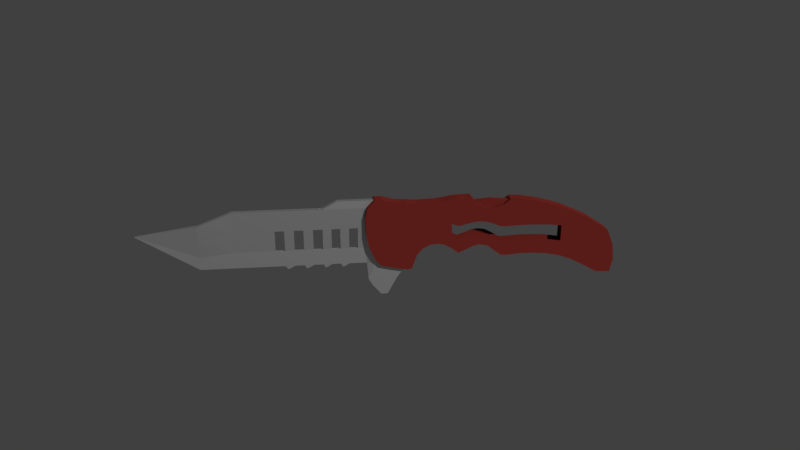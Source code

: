 # Source: combateknife_2_.blend  (saved by Blender 4.4.30; exported with 4.5.12 LTS)
import bpy
from mathutils import Matrix  # noqa: F401  (used for matrix-valued properties, if any)

bpy.ops.wm.read_factory_settings(use_empty=True)
scene = bpy.context.scene
scene.name = 'Scene'

# ---- collections
col_collection_1 = bpy.data.collections.new('Collection 1'); scene.collection.children.link(col_collection_1)

# ---- materials (node trees are filled in below, after node groups)
mat_handle = bpy.data.materials.new('Handle')
mat_handle.alpha_threshold = 0.0
mat_handle.use_transparent_shadow = False
mat_handle.diffuse_color = (0.1511, 0.01815, 0.01401, 1.0)
mat_handle.roughness = 0.5
mat_handle.line_color = (0.0, 0.0, 0.0, 1.0)
mat_blade = bpy.data.materials.new('Blade')
mat_blade.alpha_threshold = 0.0
mat_blade.use_transparent_shadow = False
mat_blade.diffuse_color = (0.8, 0.7886, 0.5715, 1.0)
mat_blade.roughness = 0.5
mat_mouth = bpy.data.materials.new('mouth')

# ---- material node trees
mat_blade.use_nodes = True; mat_blade.node_tree.nodes.clear()
_N = mat_blade.node_tree.nodes; _L = mat_blade.node_tree.links
n0 = _N.new('ShaderNodeOutputMaterial'); n0.name = 'Material Output'; n0.location = (300, 300)
n1 = _N.new('ShaderNodeBsdfMetallic'); n1.name = 'Metallic BSDF'; n1.location = (10, 300)
n1.inputs[0].default_value = (0.8, 0.8, 0.8, 1.0)
_L.new(n1.outputs[0], n0.inputs[0])
n0.is_active_output = True
mat_mouth.use_nodes = True; mat_mouth.node_tree.nodes.clear()
_N = mat_mouth.node_tree.nodes; _L = mat_mouth.node_tree.links
n0 = _N.new('ShaderNodeOutputMaterial'); n0.name = 'Material Output'; n0.location = (300, 300)
n1 = _N.new('ShaderNodeBsdfMetallic'); n1.name = 'Metallic BSDF'; n1.location = (10, 300)
n1.inputs[0].default_value = (0.1187, 0.1187, 0.1187, 1.0)
n1.inputs[4].default_value = 0.0
_L.new(n1.outputs[0], n0.inputs[0])
n0.is_active_output = True

# ---- world
world_world = bpy.data.worlds.new('World'); scene.world = world_world
world_world.color = (0.05088, 0.05088, 0.05088)
world_world.use_sun_shadow = False
world_world.sun_shadow_jitter_overblur = 0.0
world_world.cycles.sampling_method = 'MANUAL'

# ---- cameras
cam_camera = bpy.data.cameras.new('Camera')
cam_camera.clip_end = 100.0
cam_camera.lens = 35.0
cam_camera.sensor_width = 32.0
cam_camera.sensor_height = 18.0
cam_camera.ortho_scale = 7.314
cam_camera.dof.focus_distance = 0.0
cam_camera.dof.aperture_fstop = 128.0

# ---- meshes
me_cube_002 = bpy.data.meshes.new('Cube.002')
me_cube_002.from_pydata([(-3.773, -0.2876, 0.3774), (-3.773, -0.2876, 0.385), (-3.773, 0.2617, 0.3774), (-3.773, 0.2617, 0.385), (4.018, -1.0, -0.7153), (4.018, -1.0, 1.0), (4.018, 1.0, -0.7153), (4.018, 1.0, 1.0), (-1.061, 1.0, 1.0), (-1.061, -1.0, 1.0), (-2.031, 0.2617, -0.7128), (-2.031, -1.0, 0.6204), (-2.031, 1.0, 0.6204), (-2.031, -0.2876, -0.7128), (1.479, 1.0, 1.0), (1.479, -1.0, 1.0), (2.986, 1.0, 1.0), (2.986, -1.0, -0.7147), (2.986, 1.0, -0.7147), (2.986, -1.0, 1.0), (2.986, -1.0, 1.229), (1.895, -1.0, 1.229), (1.895, 1.0, 1.229), (2.986, 1.0, 1.229), (0.1156, -1.0, 1.0), (0.1156, 1.0, 1.0), (0.3882, 1.0, 1.0), (0.6608, 1.0, 1.0), (0.9334, 1.0, 1.0), (1.206, 1.0, 1.0), (1.206, -1.0, 1.0), (0.9334, -1.0, 1.0), (0.6608, -1.0, 1.0), (0.3882, -1.0, 1.0), (2.735, 0.2617, -0.7146), (2.735, -1.0, 1.0), (2.484, -1.0, 1.0), (2.232, -1.0, 1.0), (1.981, -1.0, 1.0), (1.73, -1.0, 1.0), (1.73, 1.0, 1.0), (1.981, 1.0, 1.0), (2.232, 1.0, 1.0), (2.484, 1.0, 1.0), (2.735, 1.0, 1.0), (2.735, -0.2876, -0.7146), (2.804, -1.0, 1.229), (2.622, -1.0, 1.229), (2.441, -1.0, 1.229), (2.259, -1.0, 1.229), (2.077, -1.0, 1.229), (2.077, 1.0, 1.229), (2.259, 1.0, 1.229), (2.441, 1.0, 1.229), (2.622, 1.0, 1.229), (2.804, 1.0, 1.229), (2.894, -1.0, -1.423), (3.145, -1.0, -1.72), (3.145, 1.0, -1.72), (2.894, 1.0, -1.423), (3.953, 1.0, -0.7147), (3.953, -1.0, -0.7147), (3.332, 1.0, -1.72), (3.332, -1.0, -1.72), (2.986, -1.0, -1.217), (2.986, 1.0, -1.217), (2.773, 1.0, -1.217), (2.773, -1.0, -1.217), (3.604, -1.0, -1.217), (3.604, 1.0, -1.217), (-3.773, -0.2876, 0.3795), (-3.773, 0.2617, 0.3795), (4.018, 1.0, -0.2309), (4.018, -1.0, -0.2309), (-1.061, -0.2876, -0.2288), (-1.061, 0.2617, -0.2288), (-2.031, 0.2617, -0.3363), (-2.031, -0.2876, -0.3363), (1.479, -0.2876, -0.2299), (1.479, 0.2617, -0.2299), (2.986, -1.0, -0.2305), (2.986, 1.0, -0.2305), (0.1156, 0.2617, -0.2293), (0.1156, -0.2876, -0.2293), (1.206, -0.2876, -0.2297), (0.9334, -0.2876, -0.2296), (0.6608, -0.2876, -0.2295), (0.3882, -0.2876, -0.2294), (0.3882, 0.2617, -0.2294), (0.6608, 0.2617, -0.2295), (0.9334, 0.2617, -0.2296), (1.206, 0.2617, -0.2297), (1.73, 0.2617, -0.23), (1.981, 0.2617, -0.2301), (2.232, 0.2617, -0.2302), (2.484, 0.2617, -0.2303), (2.735, 1.0, -0.2304), (2.735, -0.2876, -0.2304), (2.484, -0.2876, -0.2303), (2.232, -0.2876, -0.2302), (1.981, -0.2876, -0.2301), (1.73, -0.2876, -0.23), (10.01, 2.287, -1.291), (10.01, -2.408, -1.291), (2.814, -2.408, -0.2358), (2.814, 2.287, -0.2358), (9.867, 2.287, 0.03888), (9.867, -2.408, 0.03888), (2.69, -2.408, 0.7436), (2.69, 2.287, 0.7436), (9.584, 2.287, -1.266), (9.146, 2.287, -1.014), (8.814, 2.287, -0.8339), (8.433, 2.287, -0.693), (8.024, 2.287, -0.6055), (7.634, 2.287, -0.5715), (7.219, 2.287, -0.5667), (6.819, 2.287, -0.6007), (6.419, 2.287, -0.4015), (6.005, 2.287, -0.2266), (5.595, 2.287, -0.382), (5.21, 2.287, -0.3237), (4.786, 2.287, -0.1488), (4.337, 2.287, -0.2946), (4.038, 2.287, -0.8948), (3.501, 2.287, -0.8491), (3.123, 2.287, -0.7575), (9.584, -2.408, -1.266), (9.146, -2.408, -1.014), (8.814, -2.408, -0.8339), (8.433, -2.408, -0.693), (8.024, -2.408, -0.6055), (7.634, -2.408, -0.5715), (7.219, -2.408, -0.5667), (6.819, -2.408, -0.6007), (6.419, -2.408, -0.4015), (6.005, -2.408, -0.2266), (5.595, -2.408, -0.382), (5.21, -2.408, -0.3237), (4.786, -2.408, -0.1488), (4.337, -2.408, -0.2946), (4.038, -2.408, -0.8948), (3.501, -2.408, -0.8491), (3.123, -2.408, -0.7575), (9.599, 2.287, 0.2219), (9.198, 2.287, 0.4828), (8.816, 2.287, 0.6613), (8.452, 2.287, 0.826), (8.057, 2.287, 0.9496), (7.633, 2.287, 1.059), (7.201, 2.287, 1.133), (6.892, 2.287, 1.146), (6.446, 2.287, 0.9038), (5.894, 2.287, 1.059), (5.581, 2.287, 1.22), (5.176, 2.287, 1.201), (4.775, 2.287, 1.133), (4.402, 2.287, 1.119), (4.006, 2.287, 1.119), (3.551, 2.287, 1.156), (3.169, 2.287, 1.256), (9.599, -2.408, 0.2219), (9.198, -2.408, 0.4828), (8.816, -2.408, 0.6613), (8.452, -2.408, 0.826), (8.057, -2.408, 0.9496), (7.633, -2.408, 1.059), (7.201, -2.408, 1.133), (6.892, -2.408, 1.146), (6.446, -2.408, 0.9038), (5.894, -2.408, 1.059), (5.581, -2.408, 1.22), (5.176, -2.408, 1.201), (4.775, -2.408, 1.133), (4.402, -2.408, 1.119), (4.006, -2.408, 1.119), (3.551, -2.408, 1.156), (3.169, -2.408, 1.256), (6.658, 2.287, -0.5885), (6.658, -2.408, -0.5885), (6.696, 2.287, 0.9862), (6.696, -2.408, 0.9862), (6.239, 2.287, -0.2696), (6.239, -2.408, -0.2696), (6.161, 2.287, 0.8992), (6.161, -2.408, 0.8992), (5.805, 2.287, -0.2751), (5.805, -2.408, -0.2751), (5.735, 2.287, 1.233), (5.735, -2.408, 1.233), (5.398, 2.287, -0.4646), (5.398, -2.408, -0.4646), (5.376, 2.287, 1.22), (5.376, -2.408, 1.22), (5.012, 2.287, -0.1974), (5.012, -2.408, -0.1974), (5.012, 2.287, 1.169), (5.012, -2.408, 1.169), (4.576, 2.287, -0.1683), (4.576, -2.408, -0.1683), (4.593, 2.287, 1.123), (4.593, -2.408, 1.123), (4.183, 2.287, -0.4849), (4.183, -2.408, -0.4849), (4.197, 2.287, 1.105), (4.197, -2.408, 1.105), (3.758, 2.287, -0.8971), (3.758, -2.408, -0.8971), (3.742, 2.287, 1.142), (3.742, -2.408, 1.142), (3.916, 2.287, -0.928), (3.916, -2.408, -0.928), (3.844, 2.287, 1.142), (3.844, -2.408, 1.142), (2.973, 2.287, -0.5745), (2.973, -2.408, -0.5745), (2.964, 2.287, 1.256), (2.964, -2.408, 1.256), (10.05, 2.287, -0.4245), (10.05, -2.408, -0.4245), (2.716, -2.408, 0.199), (2.716, 2.287, 0.199), (9.631, 2.287, -0.02334), (9.206, 2.287, 0.103), (8.836, 2.287, 0.1929), (8.441, 2.287, 0.2633), (8.031, 2.287, 0.307), (7.631, 2.287, 0.324), (7.219, 2.287, 0.3265), (6.814, 2.287, 0.3095), (6.41, 2.287, 0.4091), (5.998, 2.287, 0.4965), (5.588, 2.287, 0.4188), (5.19, 2.287, 0.4479), (4.774, 2.287, 0.5354), (4.344, 2.287, 0.4625), (3.99, 2.287, 0.1624), (3.517, 2.287, 0.1853), (3.123, 2.287, 0.231), (9.631, -2.408, -0.02334), (9.206, -2.408, 0.103), (8.836, -2.408, 0.1929), (8.441, -2.408, 0.2633), (8.031, -2.408, 0.307), (7.631, -2.408, 0.324), (7.219, -2.408, 0.3265), (6.814, -2.408, 0.3095), (6.41, -2.408, 0.4091), (5.998, -2.408, 0.4965), (5.588, -2.408, 0.4188), (5.19, -2.408, 0.4479), (4.774, -2.408, 0.5354), (4.344, -2.408, 0.4625), (3.99, -2.408, 0.1624), (3.517, -2.408, 0.1853), (3.123, -2.408, 0.231), (6.631, -2.408, 0.3155), (6.631, 2.287, 0.3155), (6.216, -2.408, 0.475), (6.216, 2.287, 0.475), (5.795, -2.408, 0.4722), (5.795, 2.287, 0.4722), (5.387, -2.408, 0.3775), (5.387, 2.287, 0.3775), (4.989, -2.408, 0.5111), (4.989, 2.287, 0.5111), (4.566, -2.408, 0.5257), (4.566, 2.287, 0.5257), (4.165, -2.408, 0.3674), (4.165, 2.287, 0.3674), (3.748, -2.408, 0.1612), (3.748, 2.287, 0.1612), (3.878, 2.287, 0.1458), (3.878, -2.408, 0.1458), (2.946, 2.287, 0.3225), (2.946, -2.408, 0.3225), (2.895, 2.287, -0.4078), (2.895, -2.408, -0.4078), (2.765, 2.287, 1.045), (2.765, -2.408, 1.045), (2.832, 2.287, 0.2617), (2.832, -2.408, 0.2617), (3.312, 2.287, -0.8033), (3.312, -2.408, -0.8033), (3.351, 2.287, 1.206), (3.351, -2.408, 1.206), (3.32, -2.408, 0.2081), (3.32, 2.287, 0.2081), (9.608, -2.408, -0.6448), (9.176, -2.408, -0.4553), (8.825, -2.408, -0.3205), (8.437, -2.408, -0.2148), (8.027, -2.408, -0.1492), (7.632, -2.408, -0.1237), (7.219, -2.408, -0.1201), (6.817, -2.408, -0.1456), (6.414, -2.408, 0.003794), (6.001, -2.408, 0.135), (5.592, -2.408, 0.01837), (5.2, -2.408, 0.0621), (4.78, -2.408, 0.1933), (4.341, -2.408, 0.08396), (4.014, -2.408, -0.3662), (3.509, -2.408, -0.3319), (3.123, -2.408, -0.2633), (6.645, -2.408, -0.1365), (6.228, -2.408, 0.1027), (5.8, -2.408, 0.09853), (5.392, -2.408, -0.04358), (5.001, -2.408, 0.1568), (4.571, -2.408, 0.1787), (4.174, -2.408, -0.05876), (3.753, -2.408, -0.3679), (3.897, -2.408, -0.3911), (2.959, -2.408, -0.126), (10.1, 2.287, -0.9033), (10.1, -2.408, -0.9033), (2.765, -2.408, -0.01843), (2.765, 2.287, -0.01843), (9.608, 2.287, -0.6448), (9.176, 2.287, -0.4553), (8.825, 2.287, -0.3205), (8.437, 2.287, -0.2148), (8.027, 2.287, -0.1492), (7.632, 2.287, -0.1237), (7.219, 2.287, -0.1201), (6.817, 2.287, -0.1456), (6.414, 2.287, 0.003794), (6.001, 2.287, 0.135), (5.592, 2.287, 0.01837), (5.2, 2.287, 0.0621), (4.78, 2.287, 0.1933), (4.341, 2.287, 0.08396), (4.014, 2.287, -0.3662), (3.509, 2.287, -0.3319), (3.123, 2.287, -0.2633), (6.645, 2.287, -0.1365), (6.228, 2.287, 0.1027), (5.8, 2.287, 0.09853), (5.392, 2.287, -0.04358), (5.001, 2.287, 0.1568), (4.571, 2.287, 0.1787), (4.174, 2.287, -0.05876), (3.753, 2.287, -0.3679), (3.897, 2.287, -0.3911), (2.959, 2.287, -0.126), (2.864, -2.408, -0.07304), (2.864, 2.287, -0.07304), (3.316, -2.408, -0.2976), (3.316, 2.287, -0.2976), (5.757, -1.083, 0.7382), (5.757, -1.083, 1.085), (5.757, 0.7843, 0.7382), (5.757, 0.7843, 1.085), (6.854, -1.083, 0.7382), (6.854, -1.083, 1.085), (6.854, 0.7843, 0.7382), (6.854, 0.7843, 1.085), (6.306, 0.7843, 0.7382), (6.306, 0.7843, 1.136), (6.306, -1.083, 0.7382), (6.306, -1.083, 1.136), (-3.773, -0.2876, 0.3774), (-2.031, -0.2876, -0.7128), (-2.031, 0.2617, -0.3363), (-2.031, 0.2617, -0.7128), (2.735, 1.0, -0.2304), (2.735, 0.2617, -0.7146), (2.735, -0.2876, -0.2304), (2.735, -0.2876, -0.7146), (2.773, -1.0, -1.217), (2.773, 1.0, -1.217), (-3.773, -0.2876, 0.3795), (1.981, -0.2876, -0.2301), (1.73, -0.2876, -0.23), (2.232, -0.2876, -0.2302), (2.484, -0.2876, -0.2303), (2.484, 0.2617, -0.2303), (2.232, 0.2617, -0.2302), (1.981, 0.2617, -0.2301), (1.73, 0.2617, -0.23), (1.479, 0.2617, -0.2299), (0.9334, 0.2617, -0.2296), (1.206, 0.2617, -0.2297), (0.6608, 0.2617, -0.2295), (0.3882, 0.2617, -0.2294), (0.1156, 0.2617, -0.2293), (0.6608, -0.2876, -0.2295), (0.3882, -0.2876, -0.2294), (0.9334, -0.2876, -0.2296), (1.206, -0.2876, -0.2297), (1.479, -0.2876, -0.2299), (0.1156, -0.2876, -0.2293), (-1.061, 0.2617, -0.2288), (-1.061, -0.2876, -0.2288), (-2.031, -0.2876, -0.3363), (-3.773, -0.2876, 0.3822), (-3.773, 0.2617, 0.3822), (4.018, 1.0, 0.3846), (4.018, -1.0, 0.3846), (-1.061, -0.6438, 0.3856), (-1.061, 0.6308, 0.3856), (-2.031, 0.6308, 0.1421), (-2.031, -0.6438, 0.1421), (1.479, -0.6438, 0.3851), (1.479, 0.6308, 0.3851), (2.986, -1.0, 0.3848), (2.986, 1.0, 0.3848), (0.1156, 0.6308, 0.3853), (0.1156, -0.6438, 0.3853), (1.206, -0.6438, 0.3851), (0.9334, -0.6438, 0.3852), (0.6608, -0.6438, 0.3852), (0.3882, -0.6438, 0.3853), (0.3882, 0.6308, 0.3853), (0.6608, 0.6308, 0.3852), (0.9334, 0.6308, 0.3852), (1.206, 0.6308, 0.3851), (1.73, 0.6308, 0.385), (1.981, 0.6308, 0.385), (2.232, 0.6308, 0.3849), (2.484, 0.6308, 0.3849), (2.735, 1.0, 0.3848), (2.735, -0.6438, 0.3848), (2.484, -0.6438, 0.3849), (2.232, -0.6438, 0.3849), (1.981, -0.6438, 0.385), (1.73, -0.6438, 0.385)], [], [(396, 1, 3, 397), (407, 16, 7, 398), (398, 7, 5, 399), (403, 11, 1, 396), (18, 6, 4, 17), (12, 3, 1, 11), (25, 8, 9, 24), (409, 24, 9, 400), (402, 12, 8, 401), (397, 3, 12, 402), (2, 365, 13, 362), (8, 12, 11, 9), (400, 9, 11, 403), (427, 39, 15, 404), (35, 19, 20, 46), (417, 29, 14, 405), (7, 16, 19, 5), (399, 5, 19, 406), (18, 17, 61, 60), (422, 44, 16, 407), (51, 22, 21, 50), (19, 16, 23, 20), (40, 14, 22, 51), (14, 15, 21, 22), (401, 8, 25, 408), (413, 33, 24, 409), (26, 25, 24, 33), (14, 29, 30, 15), (29, 28, 31, 30), (28, 27, 32, 31), (27, 26, 33, 32), (404, 15, 30, 410), (410, 30, 31, 411), (411, 31, 32, 412), (412, 32, 33, 413), (408, 25, 26, 414), (414, 26, 27, 415), (415, 27, 28, 416), (416, 28, 29, 417), (16, 44, 55, 23), (44, 43, 54, 55), (43, 42, 53, 54), (42, 41, 52, 53), (41, 40, 51, 52), (23, 55, 46, 20), (55, 54, 47, 46), (54, 53, 48, 47), (53, 52, 49, 48), (52, 51, 50, 49), (405, 14, 40, 418), (418, 40, 41, 419), (419, 41, 42, 420), (420, 42, 43, 421), (421, 43, 44, 422), (15, 39, 50, 21), (39, 38, 49, 50), (38, 37, 48, 49), (37, 36, 47, 48), (36, 35, 46, 47), (406, 19, 35, 423), (423, 35, 36, 424), (424, 36, 37, 425), (425, 37, 38, 426), (426, 38, 39, 427), (59, 58, 57, 56), (370, 371, 59, 56), (64, 370, 56, 57), (371, 65, 58, 59), (69, 68, 63, 62), (57, 58, 62, 63), (64, 57, 63, 68), (65, 18, 60, 69), (58, 65, 69, 62), (17, 64, 68, 61), (60, 61, 68, 69), (367, 18, 65, 371), (17, 369, 370, 64), (17, 80, 368, 369), (367, 366, 81, 18), (4, 73, 80, 17), (2, 71, 364, 365), (6, 72, 73, 4), (18, 81, 72, 6), (362, 372, 71, 2), (276, 277, 104, 105), (278, 109, 108, 279), (218, 106, 107, 219), (281, 279, 108, 220), (220, 108, 109, 221), (347, 276, 105, 318), (315, 102, 110, 319), (319, 110, 111, 320), (320, 111, 112, 321), (321, 112, 113, 322), (322, 113, 114, 323), (323, 114, 115, 324), (324, 115, 116, 325), (325, 116, 117, 326), (336, 178, 118, 327), (337, 182, 119, 328), (338, 186, 120, 329), (339, 190, 121, 330), (340, 194, 122, 331), (341, 198, 123, 332), (342, 202, 124, 333), (343, 206, 125, 334), (349, 282, 126, 335), (219, 107, 161, 239), (239, 161, 162, 240), (240, 162, 163, 241), (241, 163, 164, 242), (242, 164, 165, 243), (243, 165, 166, 244), (244, 166, 167, 245), (245, 167, 168, 246), (256, 181, 169, 247), (258, 185, 170, 248), (260, 189, 171, 249), (262, 193, 172, 250), (264, 197, 173, 251), (266, 201, 174, 252), (268, 205, 175, 253), (270, 209, 176, 254), (286, 285, 177, 255), (106, 144, 161, 107), (144, 145, 162, 161), (145, 146, 163, 162), (146, 147, 164, 163), (147, 148, 165, 164), (148, 149, 166, 165), (149, 150, 167, 166), (150, 151, 168, 167), (180, 152, 169, 181), (184, 153, 170, 185), (188, 154, 171, 189), (192, 155, 172, 193), (196, 156, 173, 197), (200, 157, 174, 201), (204, 158, 175, 205), (208, 159, 176, 209), (284, 160, 177, 285), (102, 103, 127, 110), (110, 127, 128, 111), (111, 128, 129, 112), (112, 129, 130, 113), (113, 130, 131, 114), (114, 131, 132, 115), (115, 132, 133, 116), (116, 133, 134, 117), (178, 179, 135, 118), (182, 183, 136, 119), (186, 187, 137, 120), (190, 191, 138, 121), (194, 195, 139, 122), (198, 199, 140, 123), (202, 203, 141, 124), (206, 207, 142, 125), (282, 283, 143, 126), (117, 134, 179, 178), (151, 180, 181, 168), (246, 168, 181, 256), (326, 117, 178, 336), (118, 135, 183, 182), (152, 184, 185, 169), (247, 169, 185, 258), (327, 118, 182, 337), (119, 136, 187, 186), (153, 188, 189, 170), (248, 170, 189, 260), (328, 119, 186, 338), (120, 137, 191, 190), (154, 192, 193, 171), (249, 171, 193, 262), (329, 120, 190, 339), (121, 138, 195, 194), (155, 196, 197, 172), (250, 172, 197, 264), (330, 121, 194, 340), (122, 139, 199, 198), (156, 200, 201, 173), (251, 173, 201, 266), (331, 122, 198, 341), (123, 140, 203, 202), (157, 204, 205, 174), (252, 174, 205, 268), (332, 123, 202, 342), (210, 211, 207, 206), (212, 208, 209, 213), (273, 213, 209, 270), (344, 210, 206, 343), (333, 124, 210, 344), (253, 175, 213, 273), (158, 212, 213, 175), (124, 141, 211, 210), (335, 126, 214, 345), (255, 177, 217, 275), (160, 216, 217, 177), (126, 143, 215, 214), (304, 255, 275, 314), (160, 238, 274, 216), (302, 253, 273, 313), (158, 236, 272, 212), (212, 272, 271, 208), (313, 273, 270, 312), (157, 235, 269, 204), (301, 252, 268, 311), (156, 234, 267, 200), (300, 251, 266, 310), (155, 233, 265, 196), (299, 250, 264, 309), (154, 232, 263, 192), (101, 427, 404, 78), (153, 231, 261, 188), (152, 230, 259, 184), (73, 399, 406, 80), (151, 229, 257, 180), (366, 422, 407, 81), (348, 286, 255, 304), (312, 270, 254, 303), (311, 268, 253, 302), (310, 266, 252, 301), (309, 264, 251, 300), (75, 401, 408, 82), (84, 410, 411, 85), (86, 412, 413, 87), (88, 414, 415, 89), (290, 241, 242, 291), (289, 240, 241, 290), (288, 239, 240, 289), (316, 219, 239, 288), (284, 287, 238, 160), (208, 271, 237, 159), (204, 269, 236, 158), (200, 267, 235, 157), (196, 265, 234, 156), (192, 263, 233, 155), (188, 261, 232, 154), (184, 259, 231, 153), (180, 257, 230, 152), (150, 228, 229, 151), (149, 227, 228, 150), (148, 226, 227, 149), (147, 225, 226, 148), (146, 224, 225, 147), (145, 223, 224, 146), (144, 222, 223, 145), (106, 218, 222, 144), (278, 280, 221, 109), (317, 220, 221, 318), (346, 281, 220, 317), (315, 218, 219, 316), (314, 275, 281, 346), (216, 274, 280, 278), (345, 214, 276, 347), (275, 217, 279, 281), (216, 278, 279, 217), (214, 215, 277, 276), (159, 237, 287, 284), (303, 254, 286, 348), (125, 142, 283, 282), (159, 284, 285, 176), (254, 176, 285, 286), (334, 125, 282, 349), (237, 334, 349, 287), (142, 303, 348, 283), (274, 345, 347, 280), (215, 314, 346, 277), (102, 315, 316, 103), (277, 346, 317, 104), (104, 317, 318, 105), (103, 316, 288, 127), (127, 288, 289, 128), (128, 289, 290, 129), (129, 290, 291, 130), (130, 291, 292, 131), (131, 292, 293, 132), (132, 293, 294, 133), (133, 294, 295, 134), (179, 305, 296, 135), (183, 306, 297, 136), (187, 307, 298, 137), (191, 308, 299, 138), (195, 309, 300, 139), (199, 310, 301, 140), (203, 311, 302, 141), (207, 312, 303, 142), (283, 348, 304, 143), (134, 295, 305, 179), (135, 296, 306, 183), (136, 297, 307, 187), (137, 298, 308, 191), (138, 299, 309, 195), (139, 300, 310, 199), (140, 301, 311, 203), (211, 313, 312, 207), (141, 302, 313, 211), (143, 304, 314, 215), (238, 335, 345, 274), (236, 333, 344, 272), (272, 344, 343, 271), (235, 332, 342, 269), (234, 331, 341, 267), (233, 330, 340, 265), (90, 416, 417, 91), (79, 405, 418, 92), (287, 349, 335, 238), (271, 343, 334, 237), (269, 342, 333, 236), (267, 341, 332, 235), (265, 340, 331, 234), (93, 419, 420, 94), (95, 421, 422, 366), (80, 406, 423, 368), (368, 423, 424, 98), (99, 425, 426, 100), (224, 321, 322, 225), (223, 320, 321, 224), (222, 319, 320, 223), (218, 315, 319, 222), (280, 347, 318, 221), (350, 351, 353, 352), (358, 359, 357, 356), (356, 357, 355, 354), (360, 361, 351, 350), (358, 356, 354, 360), (359, 353, 351, 361), (357, 359, 361, 355), (352, 358, 360, 350), (354, 355, 361, 360), (352, 353, 359, 358), (363, 0, 362, 13), (76, 10, 365, 364), (10, 363, 13, 365), (34, 96, 366, 367), (97, 45, 369, 368), (45, 67, 370, 369), (66, 34, 367, 371), (67, 66, 371, 370), (0, 70, 372, 362), (374, 373, 100, 101), (373, 375, 99, 100), (375, 376, 98, 99), (376, 97, 368, 98), (96, 377, 95, 366), (377, 378, 94, 95), (378, 379, 93, 94), (379, 380, 92, 93), (380, 381, 79, 92), (383, 382, 90, 91), (382, 384, 89, 90), (384, 385, 88, 89), (385, 386, 82, 88), (388, 387, 86, 87), (387, 389, 85, 86), (389, 390, 84, 85), (390, 391, 78, 84), (392, 388, 87, 83), (386, 393, 75, 82), (381, 383, 91, 79), (391, 374, 101, 78), (395, 394, 74, 77), (393, 76, 364, 75), (394, 392, 83, 74), (70, 395, 77, 372), (74, 400, 403, 77), (71, 397, 402, 364), (364, 402, 401, 75), (83, 409, 400, 74), (77, 403, 396, 372), (72, 398, 399, 73), (81, 407, 398, 72), (372, 396, 397, 71)])
me_cube_002.polygons.foreach_set('material_index', [1, 1, 1, 1, 1, 1, 1, 1, 1, 1, 1, 1, 1, 1, 1, 1, 1, 1, 1, 1, 1, 1, 1, 1, 1, 1, 1, 1, 1, 1, 1, 1, 1, 1, 1, 1, 1, 1, 1, 1, 1, 1, 1, 1, 1, 1, 1, 1, 1, 1, 1, 1, 1, 1, 1, 1, 1, 1, 1, 1, 1, 1, 1, 1, 1, 1, 1, 1, 1, 1, 1, 1, 1, 1, 1, 1, 1, 1, 1, 1, 1, 1, 1, 1, 0, 0, 0, 0, 0, 0, 0, 0, 0, 0, 0, 0, 0, 0, 0, 0, 0, 0, 0, 0, 0, 0, 0, 0, 0, 0, 0, 0, 0, 0, 0, 0, 0, 0, 0, 0, 0, 0, 0, 0, 0, 0, 0, 0, 0, 0, 0, 0, 0, 0, 0, 0, 0, 0, 0, 0, 0, 0, 0, 0, 0, 0, 0, 0, 0, 0, 0, 0, 0, 0, 0, 0, 0, 0, 0, 0, 0, 0, 0, 0, 0, 0, 0, 0, 0, 0, 0, 0, 0, 0, 0, 0, 0, 0, 0, 0, 0, 0, 0, 0, 0, 0, 0, 0, 0, 0, 0, 0, 0, 0, 0, 0, 0, 0, 0, 0, 0, 0, 0, 0, 0, 0, 0, 0, 0, 0, 0, 1, 0, 0, 1, 0, 1, 0, 0, 0, 0, 0, 1, 1, 1, 1, 0, 0, 0, 0, 0, 0, 0, 0, 0, 0, 0, 0, 0, 0, 0, 0, 0, 0, 0, 0, 0, 0, 0, 0, 0, 0, 0, 0, 0, 0, 0, 0, 0, 0, 0, 0, 0, 0, 0, 0, 0, 0, 0, 0, 0, 0, 0, 0, 0, 0, 0, 0, 0, 0, 0, 0, 0, 0, 0, 0, 0, 0, 0, 0, 0, 0, 0, 0, 0, 0, 0, 0, 0, 0, 0, 0, 0, 1, 1, 0, 0, 0, 0, 0, 1, 1, 1, 1, 1, 0, 0, 0, 0, 0, 0, 0, 0, 0, 0, 0, 0, 0, 0, 0, 1, 1, 1, 1, 1, 1, 1, 1, 1, 1, 1, 1, 1, 1, 1, 1, 1, 1, 1, 1, 1, 1, 1, 1, 1, 1, 1, 1, 1, 1, 1, 1, 1, 1, 1, 1, 1, 1, 1, 1, 1, 1])
_uv = me_cube_002.uv_layers.new(name='UVMap')
_uv.uv.foreach_set('vector', [0.4772, 0.8312, 0.4769, 0.8312, 0.4769, 0.7688, 0.4772, 0.7688, 0.3918, 0.589, 0.3918, 0.6023, 0.4162, 0.6023, 0.4162, 0.589, 0.7818, 0.545, 0.7121, 0.545, 0.7121, 0.3176, 0.7818, 0.3176, 0.2729, 0.577, 0.2729, 0.5901, 0.2204, 0.5817, 0.2204, 0.5817, 0.3595, 0.7688, 0.4769, 0.7688, 0.4769, 0.9962, 0.3595, 0.9962, 0.3499, 0.5994, 0.3365, 0.5937, 0.3365, 0.5895, 0.3499, 0.584, 0.3666, 0.5994, 0.3575, 0.5994, 0.3575, 0.584, 0.3666, 0.584, 0.3375, 0.583, 0.3375, 0.5995, 0.3021, 0.5995, 0.3021, 0.583, 0.273, 0.5826, 0.273, 0.5941, 0.2959, 0.6023, 0.2959, 0.5878, 0.2317, 0.5866, 0.2317, 0.5867, 0.273, 0.5941, 0.273, 0.5826, 0.9691, 0.3176, 0.9691, 0.5056, 0.9064, 0.5056, 0.9064, 0.3176, 0.3575, 0.5994, 0.3499, 0.5994, 0.3499, 0.584, 0.3575, 0.584, 0.3021, 0.583, 0.3021, 0.5995, 0.2729, 0.5901, 0.2729, 0.577, 0.3861, 0.583, 0.3861, 0.5995, 0.3786, 0.5995, 0.3786, 0.583, 0.3769, 0.604, 0.3769, 0.6034, 0.3773, 0.6034, 0.3773, 0.6038, 0.3496, 0.5878, 0.3496, 0.6023, 0.3561, 0.6023, 0.3561, 0.5878, 0.3595, 0.9962, 0.242, 0.9962, 0.242, 0.7688, 0.3595, 0.7688, 0.4838, 0.8423, 0.4838, 0.773, 0.6016, 0.773, 0.6016, 0.8423, 0.8222, 0.7725, 0.8222, 1.0, 0.7121, 1.0, 0.7121, 0.7725, 0.3858, 0.589, 0.3858, 0.6023, 0.3918, 0.6023, 0.3918, 0.589, 0.3817, 0.5994, 0.3803, 0.5994, 0.3803, 0.584, 0.3817, 0.584, 0.8605, 0.545, 0.8605, 0.7725, 0.8346, 0.7725, 0.8346, 0.545, 0.362, 0.6023, 0.3561, 0.6023, 0.3659, 0.6073, 0.3702, 0.6073, 0.377, 0.5994, 0.377, 0.584, 0.3803, 0.584, 0.3803, 0.5994, 0.2959, 0.5878, 0.2959, 0.6023, 0.3238, 0.6023, 0.3238, 0.5878, 0.3457, 0.583, 0.3457, 0.5995, 0.3375, 0.5995, 0.3375, 0.583, 0.3686, 0.5994, 0.3666, 0.5994, 0.3666, 0.584, 0.3686, 0.584, 0.377, 0.5994, 0.3749, 0.5994, 0.3749, 0.584, 0.377, 0.584, 0.3749, 0.5994, 0.3728, 0.5994, 0.3728, 0.584, 0.3749, 0.584, 0.3728, 0.5994, 0.3707, 0.5994, 0.3707, 0.584, 0.3728, 0.584, 0.3707, 0.5994, 0.3686, 0.5994, 0.3686, 0.584, 0.3707, 0.584, 0.3786, 0.583, 0.3786, 0.5995, 0.3703, 0.5995, 0.3703, 0.583, 0.3703, 0.583, 0.3703, 0.5995, 0.3621, 0.5995, 0.3621, 0.583, 0.3621, 0.583, 0.3621, 0.5995, 0.3539, 0.5995, 0.3539, 0.583, 0.3539, 0.583, 0.3539, 0.5995, 0.3457, 0.5995, 0.3457, 0.583, 0.3238, 0.5878, 0.3238, 0.6023, 0.3303, 0.6023, 0.3303, 0.5878, 0.3303, 0.5878, 0.3303, 0.6023, 0.3367, 0.6023, 0.3367, 0.5878, 0.3367, 0.5878, 0.3367, 0.6023, 0.3432, 0.6023, 0.3432, 0.5878, 0.3432, 0.5878, 0.3432, 0.6023, 0.3496, 0.6023, 0.3496, 0.5878, 0.3771, 0.6056, 0.3771, 0.606, 0.3775, 0.6059, 0.3775, 0.6056, 0.3771, 0.606, 0.3771, 0.6064, 0.3775, 0.6062, 0.3775, 0.6059, 0.3799, 0.6023, 0.3739, 0.6023, 0.3789, 0.6073, 0.3832, 0.6073, 0.3739, 0.6023, 0.368, 0.6023, 0.3745, 0.6073, 0.3789, 0.6073, 0.368, 0.6023, 0.362, 0.6023, 0.3702, 0.6073, 0.3745, 0.6073, 0.3886, 0.5994, 0.3872, 0.5994, 0.3872, 0.584, 0.3886, 0.584, 0.3872, 0.5994, 0.3859, 0.5994, 0.3859, 0.584, 0.3872, 0.584, 0.3859, 0.5994, 0.3845, 0.5994, 0.3845, 0.584, 0.3859, 0.584, 0.3845, 0.5994, 0.3831, 0.5994, 0.3831, 0.584, 0.3845, 0.584, 0.3831, 0.5994, 0.3817, 0.5994, 0.3817, 0.584, 0.3831, 0.584, 0.3561, 0.5878, 0.3561, 0.6023, 0.362, 0.6023, 0.362, 0.5878, 0.362, 0.5878, 0.362, 0.6023, 0.368, 0.6023, 0.368, 0.5878, 0.368, 0.5878, 0.368, 0.6023, 0.3739, 0.6023, 0.3739, 0.5878, 0.3739, 0.5878, 0.3739, 0.6023, 0.3799, 0.6023, 0.3799, 0.5878, 0.341, 0.5713, 0.3365, 0.5685, 0.3371, 0.5686, 0.3416, 0.5685, 0.3786, 0.5995, 0.3861, 0.5995, 0.3966, 0.6051, 0.3911, 0.6051, 0.3861, 0.5995, 0.3937, 0.5995, 0.402, 0.6051, 0.3966, 0.6051, 0.3937, 0.5995, 0.4013, 0.5995, 0.4075, 0.6051, 0.402, 0.6051, 0.4013, 0.5995, 0.4088, 0.5995, 0.413, 0.6051, 0.4075, 0.6051, 0.3769, 0.6045, 0.3769, 0.604, 0.3773, 0.6038, 0.3773, 0.6042, 0.3421, 0.584, 0.3376, 0.584, 0.337, 0.5839, 0.3415, 0.5812, 0.3758, 0.604, 0.3769, 0.604, 0.3769, 0.6045, 0.3758, 0.6045, 0.4088, 0.583, 0.4088, 0.5995, 0.4013, 0.5995, 0.4013, 0.583, 0.4013, 0.583, 0.4013, 0.5995, 0.3937, 0.5995, 0.3937, 0.583, 0.3937, 0.583, 0.3937, 0.5995, 0.3861, 0.5995, 0.3861, 0.583, 0.3552, 0.5685, 0.3579, 0.5686, 0.3578, 0.584, 0.3551, 0.5839, 0.3533, 0.5839, 0.3534, 0.5685, 0.3552, 0.5685, 0.3551, 0.5839, 0.3917, 0.5689, 0.3908, 0.5703, 0.39, 0.5686, 0.3891, 0.5658, 0.3967, 0.5908, 0.3958, 0.5894, 0.3984, 0.5864, 0.3975, 0.5892, 0.3886, 0.5798, 0.3733, 0.5798, 0.3733, 0.5758, 0.3886, 0.5758, 0.3733, 0.5709, 0.3886, 0.5709, 0.3886, 0.5723, 0.3733, 0.5723, 0.3917, 0.5689, 0.3891, 0.5658, 0.3899, 0.5646, 0.3942, 0.5648, 0.3958, 0.5894, 0.3926, 0.5915, 0.3886, 0.5852, 0.3933, 0.5854, 0.3984, 0.5864, 0.3958, 0.5894, 0.3933, 0.5854, 0.3976, 0.5852, 0.3949, 0.5709, 0.3917, 0.5689, 0.3942, 0.5648, 0.3989, 0.5646, 0.3886, 0.584, 0.3733, 0.584, 0.3733, 0.5798, 0.3886, 0.5798, 0.3496, 0.5742, 0.3502, 0.5686, 0.3539, 0.5685, 0.3534, 0.5685, 0.3501, 0.5839, 0.3495, 0.5784, 0.3533, 0.5839, 0.3538, 0.5839, 0.3501, 0.5839, 0.3466, 0.584, 0.346, 0.5784, 0.3495, 0.5784, 0.3496, 0.5742, 0.3461, 0.5685, 0.3467, 0.5686, 0.3502, 0.5686, 0.4017, 0.5994, 0.398, 0.5994, 0.398, 0.5915, 0.4017, 0.5915, 0.2317, 0.5865, 0.2317, 0.5866, 0.273, 0.5711, 0.273, 0.5629, 0.9064, 0.545, 0.8515, 0.545, 0.8515, 0.3176, 0.9064, 0.3176, 0.3918, 0.5651, 0.3918, 0.5756, 0.4162, 0.5756, 0.4162, 0.5651, 0.4777, 0.8312, 0.4775, 0.8312, 0.4775, 0.7688, 0.4777, 0.7688, 0.5587, 0.4777, 0.613, 0.4777, 0.613, 0.4799, 0.5587, 0.4799, 0.5587, 0.4953, 0.5587, 0.4919, 0.613, 0.4919, 0.613, 0.4953, 0.5476, 0.612, 0.5476, 0.619, 0.4797, 0.619, 0.4797, 0.612, 0.4678, 0.5946, 0.4642, 0.6293, 0.4607, 0.616, 0.4622, 0.5918, 0.613, 0.4853, 0.613, 0.4919, 0.5587, 0.4919, 0.5587, 0.4853, 0.4655, 0.5777, 0.4674, 0.5629, 0.4632, 0.5704, 0.4605, 0.5801, 0.8241, 0.547, 0.8203, 0.5297, 0.7991, 0.5305, 0.7995, 0.5581, 0.7995, 0.5581, 0.7991, 0.5305, 0.7771, 0.5413, 0.778, 0.5662, 0.778, 0.5662, 0.7771, 0.5413, 0.7605, 0.549, 0.7605, 0.5719, 0.7605, 0.5719, 0.7605, 0.549, 0.7415, 0.555, 0.7412, 0.5762, 0.7412, 0.5762, 0.7415, 0.555, 0.7212, 0.5585, 0.7208, 0.5788, 0.7208, 0.5788, 0.7212, 0.5585, 0.7019, 0.5597, 0.7013, 0.5796, 0.7013, 0.5796, 0.7019, 0.5597, 0.6814, 0.5595, 0.6808, 0.5794, 0.6808, 0.5794, 0.6814, 0.5595, 0.6616, 0.5577, 0.661, 0.5779, 0.6525, 0.5782, 0.6537, 0.5581, 0.6416, 0.5662, 0.6409, 0.5842, 0.6316, 0.5884, 0.6326, 0.5719, 0.6209, 0.5736, 0.6204, 0.5897, 0.6104, 0.5879, 0.6111, 0.5713, 0.6009, 0.5663, 0.6002, 0.5841, 0.5905, 0.5812, 0.5912, 0.5625, 0.5818, 0.5686, 0.5808, 0.5857, 0.5709, 0.5898, 0.5718, 0.574, 0.5606, 0.576, 0.5599, 0.5912, 0.5496, 0.5904, 0.5502, 0.575, 0.5386, 0.5691, 0.5383, 0.586, 0.5303, 0.5795, 0.5312, 0.5605, 0.5245, 0.5422, 0.5227, 0.5657, 0.5098, 0.5654, 0.5106, 0.5418, 0.4979, 0.5438, 0.4977, 0.5668, 0.4881, 0.5681, 0.4885, 0.5456, 0.4791, 0.5475, 0.4785, 0.5695, 0.8204, 0.5652, 0.8111, 0.5857, 0.7979, 0.5937, 0.7996, 0.5829, 0.7996, 0.5829, 0.7979, 0.5937, 0.7783, 0.6052, 0.7788, 0.5884, 0.7788, 0.5884, 0.7783, 0.6052, 0.7596, 0.6131, 0.7607, 0.5923, 0.7607, 0.5923, 0.7596, 0.6131, 0.7418, 0.6203, 0.7414, 0.5954, 0.7414, 0.5954, 0.7418, 0.6203, 0.7224, 0.6258, 0.7214, 0.5973, 0.7214, 0.5973, 0.7224, 0.6258, 0.7017, 0.6306, 0.7019, 0.598, 0.7019, 0.598, 0.7017, 0.6306, 0.6806, 0.6338, 0.6818, 0.5981, 0.6818, 0.5981, 0.6806, 0.6338, 0.6655, 0.6343, 0.6621, 0.5972, 0.6531, 0.5975, 0.656, 0.6272, 0.6439, 0.6235, 0.6423, 0.6016, 0.6328, 0.6045, 0.63, 0.6233, 0.6169, 0.6303, 0.6221, 0.6054, 0.6123, 0.6043, 0.6091, 0.638, 0.6015, 0.6374, 0.6022, 0.6019, 0.5924, 0.6001, 0.5915, 0.6374, 0.5818, 0.6365, 0.5828, 0.6032, 0.573, 0.6059, 0.5738, 0.6351, 0.5623, 0.6334, 0.5624, 0.607, 0.5523, 0.6065, 0.5534, 0.633, 0.5441, 0.6328, 0.5415, 0.6037, 0.5328, 0.5995, 0.5341, 0.6322, 0.5248, 0.6327, 0.5244, 0.5904, 0.5125, 0.5903, 0.5119, 0.6337, 0.5025, 0.6343, 0.5012, 0.5913, 0.4916, 0.5923, 0.4928, 0.6365, 0.4839, 0.6387, 0.482, 0.5933, 0.4729, 0.4984, 0.4729, 0.4974, 0.4776, 0.4974, 0.4776, 0.4984, 0.4729, 0.4974, 0.4729, 0.4958, 0.4776, 0.4958, 0.4776, 0.4974, 0.4729, 0.4958, 0.4729, 0.4944, 0.4776, 0.4944, 0.4776, 0.4958, 0.4729, 0.4944, 0.4729, 0.493, 0.4776, 0.493, 0.4776, 0.4944, 0.4729, 0.493, 0.4729, 0.4915, 0.4776, 0.4915, 0.4776, 0.493, 0.4729, 0.4915, 0.4729, 0.49, 0.4776, 0.49, 0.4776, 0.4915, 0.4729, 0.49, 0.4729, 0.4884, 0.4776, 0.4884, 0.4776, 0.49, 0.4729, 0.4884, 0.4729, 0.4872, 0.4776, 0.4872, 0.4776, 0.4884, 0.4729, 0.4865, 0.4729, 0.4856, 0.4776, 0.4856, 0.4776, 0.4865, 0.4729, 0.4846, 0.4729, 0.4836, 0.4776, 0.4836, 0.4776, 0.4846, 0.5411, 0.5994, 0.5411, 0.6, 0.5238, 0.6, 0.5238, 0.5994, 0.5411, 0.6008, 0.5411, 0.6015, 0.5238, 0.6015, 0.5238, 0.6008, 0.5411, 0.6022, 0.5411, 0.6031, 0.5238, 0.6031, 0.5238, 0.6022, 0.5411, 0.6038, 0.5411, 0.6045, 0.5238, 0.6045, 0.5238, 0.6038, 0.5411, 0.6053, 0.5411, 0.606, 0.5238, 0.606, 0.5238, 0.6053, 0.5411, 0.607, 0.5411, 0.6078, 0.5238, 0.6078, 0.5238, 0.607, 0.5411, 0.6085, 0.5411, 0.6092, 0.5238, 0.6092, 0.5238, 0.6085, 0.5485, 0.5917, 0.5485, 0.6266, 0.5455, 0.6266, 0.5455, 0.5917, 0.5455, 0.5917, 0.5455, 0.6266, 0.5423, 0.6266, 0.5423, 0.5917, 0.5423, 0.5917, 0.5423, 0.6266, 0.54, 0.6266, 0.54, 0.5917, 0.54, 0.5917, 0.54, 0.6266, 0.5373, 0.6266, 0.5373, 0.5917, 0.5373, 0.5917, 0.5373, 0.6266, 0.5343, 0.6266, 0.5343, 0.5917, 0.5343, 0.5917, 0.5343, 0.6266, 0.5316, 0.6266, 0.5316, 0.5917, 0.5316, 0.5917, 0.5316, 0.6266, 0.5286, 0.6266, 0.5286, 0.5917, 0.5286, 0.5917, 0.5286, 0.6266, 0.5258, 0.6266, 0.5258, 0.5917, 0.5246, 0.5917, 0.5246, 0.6266, 0.5229, 0.6266, 0.5229, 0.5917, 0.5216, 0.5917, 0.5216, 0.6266, 0.52, 0.6266, 0.52, 0.5917, 0.5185, 0.5917, 0.5185, 0.6266, 0.5171, 0.6266, 0.5171, 0.5917, 0.5157, 0.5917, 0.5157, 0.6266, 0.5143, 0.6266, 0.5143, 0.5917, 0.5129, 0.5917, 0.5129, 0.6266, 0.5113, 0.6266, 0.5113, 0.5917, 0.5098, 0.5917, 0.5098, 0.6266, 0.5081, 0.6266, 0.5081, 0.5917, 0.555, 0.4833, 0.5007, 0.4833, 0.5007, 0.4783, 0.555, 0.4783, 0.5853, 0.5977, 0.6396, 0.5977, 0.6396, 0.6008, 0.5853, 0.6008, 0.5853, 0.6031, 0.6396, 0.6031, 0.6396, 0.6053, 0.5853, 0.6053, 0.5258, 0.5917, 0.5258, 0.6266, 0.5246, 0.6266, 0.5246, 0.5917, 0.4729, 0.4872, 0.4729, 0.4865, 0.4776, 0.4865, 0.4776, 0.4872, 0.6621, 0.5972, 0.6655, 0.6343, 0.656, 0.6272, 0.6531, 0.5975, 0.661, 0.5779, 0.6616, 0.5577, 0.6537, 0.5581, 0.6525, 0.5782, 0.5229, 0.5917, 0.5229, 0.6266, 0.5216, 0.6266, 0.5216, 0.5917, 0.4729, 0.4856, 0.4729, 0.4846, 0.4776, 0.4846, 0.4776, 0.4856, 0.6423, 0.6016, 0.6439, 0.6235, 0.63, 0.6233, 0.6328, 0.6045, 0.6409, 0.5842, 0.6416, 0.5662, 0.6326, 0.5719, 0.6316, 0.5884, 0.52, 0.5917, 0.52, 0.6266, 0.5185, 0.6266, 0.5185, 0.5917, 0.5396, 0.4926, 0.5396, 0.4947, 0.5283, 0.4947, 0.5283, 0.4926, 0.6221, 0.6054, 0.6169, 0.6303, 0.6091, 0.638, 0.6123, 0.6043, 0.6204, 0.5897, 0.6209, 0.5736, 0.6111, 0.5713, 0.6104, 0.5879, 0.5171, 0.5917, 0.5171, 0.6266, 0.5157, 0.6266, 0.5157, 0.5917, 0.5411, 0.6, 0.5411, 0.6008, 0.5238, 0.6008, 0.5238, 0.6, 0.6022, 0.6019, 0.6015, 0.6374, 0.5915, 0.6374, 0.5924, 0.6001, 0.6002, 0.5841, 0.6009, 0.5663, 0.5912, 0.5625, 0.5905, 0.5812, 0.5143, 0.5917, 0.5143, 0.6266, 0.5129, 0.6266, 0.5129, 0.5917, 0.5411, 0.6015, 0.5411, 0.6022, 0.5238, 0.6022, 0.5238, 0.6015, 0.5828, 0.6032, 0.5818, 0.6365, 0.5738, 0.6351, 0.573, 0.6059, 0.5808, 0.5857, 0.5818, 0.5686, 0.5718, 0.574, 0.5709, 0.5898, 0.5113, 0.5917, 0.5113, 0.6266, 0.5098, 0.6266, 0.5098, 0.5917, 0.5411, 0.6031, 0.5411, 0.6038, 0.5238, 0.6038, 0.5238, 0.6031, 0.5624, 0.607, 0.5623, 0.6334, 0.5534, 0.633, 0.5523, 0.6065, 0.5599, 0.5912, 0.5606, 0.576, 0.5502, 0.575, 0.5496, 0.5904, 0.555, 0.4856, 0.5007, 0.4856, 0.5007, 0.4833, 0.555, 0.4833, 0.5411, 0.6045, 0.5411, 0.6053, 0.5238, 0.6053, 0.5238, 0.6045, 0.5415, 0.6037, 0.5441, 0.6328, 0.5341, 0.6322, 0.5328, 0.5995, 0.5383, 0.586, 0.5386, 0.5691, 0.5312, 0.5605, 0.5303, 0.5795, 0.5853, 0.5957, 0.6396, 0.5957, 0.6396, 0.5977, 0.5853, 0.5977, 0.5411, 0.6066, 0.5411, 0.607, 0.5238, 0.607, 0.5238, 0.6066, 0.5189, 0.5896, 0.5169, 0.6337, 0.5119, 0.6337, 0.5125, 0.5903, 0.5169, 0.5645, 0.5185, 0.5406, 0.5106, 0.5418, 0.5098, 0.5654, 0.5227, 0.5657, 0.5245, 0.5422, 0.5185, 0.5406, 0.5169, 0.5645, 0.5244, 0.5904, 0.5248, 0.6327, 0.5169, 0.6337, 0.5189, 0.5896, 0.5411, 0.606, 0.5411, 0.6066, 0.5238, 0.6066, 0.5238, 0.606, 0.5853, 0.5943, 0.6396, 0.5943, 0.6396, 0.5957, 0.5853, 0.5957, 0.4785, 0.5695, 0.4791, 0.5475, 0.4715, 0.5555, 0.4703, 0.5754, 0.482, 0.5933, 0.4839, 0.6387, 0.4739, 0.6387, 0.4733, 0.5973, 0.5411, 0.6092, 0.5411, 0.61, 0.5238, 0.61, 0.5238, 0.6092, 0.5587, 0.4731, 0.613, 0.4731, 0.613, 0.4756, 0.5587, 0.4756, 0.4822, 0.5714, 0.482, 0.5933, 0.4733, 0.5973, 0.4742, 0.5775, 0.479, 0.6371, 0.478, 0.5915, 0.4691, 0.5954, 0.4689, 0.6369, 0.5257, 0.567, 0.5244, 0.5904, 0.5189, 0.5896, 0.52, 0.5659, 0.5206, 0.6317, 0.5209, 0.5892, 0.5154, 0.5883, 0.5126, 0.6326, 0.5126, 0.6326, 0.5154, 0.5883, 0.5089, 0.5889, 0.5075, 0.6325, 0.52, 0.5659, 0.5189, 0.5896, 0.5125, 0.5903, 0.513, 0.5669, 0.5402, 0.632, 0.5381, 0.6028, 0.5293, 0.5984, 0.5301, 0.6313, 0.5415, 0.5869, 0.5415, 0.6037, 0.5328, 0.5995, 0.5334, 0.5806, 0.5586, 0.633, 0.5592, 0.6064, 0.549, 0.6058, 0.5496, 0.6324, 0.5629, 0.5918, 0.5624, 0.607, 0.5523, 0.6065, 0.5527, 0.5912, 0.5783, 0.6364, 0.5799, 0.6029, 0.5699, 0.6055, 0.5703, 0.6348, 0.5834, 0.5861, 0.5828, 0.6032, 0.573, 0.6059, 0.5737, 0.5903, 0.5983, 0.6375, 0.5996, 0.6019, 0.5897, 0.5999, 0.5882, 0.6374, 0.3861, 0.5666, 0.3861, 0.583, 0.3786, 0.583, 0.3785, 0.5666, 0.614, 0.6307, 0.6198, 0.6057, 0.6098, 0.6045, 0.6059, 0.6383, 0.6414, 0.6242, 0.6402, 0.6022, 0.6306, 0.605, 0.6274, 0.6238, 0.4838, 0.9116, 0.4838, 0.8423, 0.6016, 0.8423, 0.6016, 0.9115, 0.6632, 0.6354, 0.6603, 0.5981, 0.6513, 0.5982, 0.6537, 0.6281, 0.3858, 0.5756, 0.3858, 0.589, 0.3918, 0.589, 0.3918, 0.5756, 0.4916, 0.5699, 0.4916, 0.5923, 0.482, 0.5933, 0.4822, 0.5714, 0.513, 0.5669, 0.5125, 0.5903, 0.5012, 0.5913, 0.501, 0.5684, 0.5334, 0.5806, 0.5328, 0.5995, 0.5244, 0.5904, 0.5257, 0.567, 0.5527, 0.5912, 0.5523, 0.6065, 0.5415, 0.6037, 0.5415, 0.5869, 0.5737, 0.5903, 0.573, 0.6059, 0.5624, 0.607, 0.5629, 0.5918, 0.2959, 0.5734, 0.2959, 0.5878, 0.3238, 0.5878, 0.3238, 0.5734, 0.3703, 0.5666, 0.3703, 0.583, 0.3621, 0.583, 0.3621, 0.5666, 0.3539, 0.5666, 0.3539, 0.583, 0.3457, 0.583, 0.3457, 0.5666, 0.3303, 0.5734, 0.3303, 0.5878, 0.3367, 0.5878, 0.3367, 0.5734, 0.7604, 0.5696, 0.7607, 0.5923, 0.7414, 0.5954, 0.7414, 0.5742, 0.7776, 0.5637, 0.7788, 0.5884, 0.7607, 0.5923, 0.7604, 0.5696, 0.7987, 0.5553, 0.7996, 0.5829, 0.7788, 0.5884, 0.7776, 0.5637, 0.8227, 0.544, 0.8204, 0.5652, 0.7996, 0.5829, 0.7987, 0.5553, 0.4881, 0.635, 0.4877, 0.5906, 0.478, 0.5915, 0.479, 0.6371, 0.5075, 0.6325, 0.5089, 0.5889, 0.4975, 0.5898, 0.4981, 0.6329, 0.5301, 0.6313, 0.5293, 0.5984, 0.5209, 0.5892, 0.5206, 0.6317, 0.5496, 0.6324, 0.549, 0.6058, 0.5381, 0.6028, 0.5402, 0.632, 0.5703, 0.6348, 0.5699, 0.6055, 0.5592, 0.6064, 0.5586, 0.633, 0.5882, 0.6374, 0.5897, 0.5999, 0.5799, 0.6029, 0.5783, 0.6364, 0.6059, 0.6383, 0.6098, 0.6045, 0.5996, 0.6019, 0.5983, 0.6375, 0.6274, 0.6238, 0.6306, 0.605, 0.6198, 0.6057, 0.614, 0.6307, 0.6537, 0.6281, 0.6513, 0.5982, 0.6402, 0.6022, 0.6414, 0.6242, 0.6785, 0.6351, 0.6803, 0.5992, 0.6603, 0.5981, 0.6632, 0.6354, 0.7, 0.6322, 0.7007, 0.5995, 0.6803, 0.5992, 0.6785, 0.6351, 0.721, 0.6277, 0.7205, 0.5991, 0.7007, 0.5995, 0.7, 0.6322, 0.7407, 0.6225, 0.7408, 0.5975, 0.7205, 0.5991, 0.721, 0.6277, 0.7589, 0.6155, 0.7604, 0.5947, 0.7408, 0.5975, 0.7407, 0.6225, 0.778, 0.6079, 0.7788, 0.591, 0.7604, 0.5947, 0.7589, 0.6155, 0.7981, 0.5966, 0.8, 0.5858, 0.7788, 0.591, 0.778, 0.6079, 0.8116, 0.5887, 0.8214, 0.5683, 0.8, 0.5858, 0.7981, 0.5966, 0.4593, 0.6273, 0.4636, 0.5926, 0.4579, 0.5897, 0.456, 0.6139, 0.613, 0.4826, 0.613, 0.4853, 0.5587, 0.4853, 0.5587, 0.4826, 0.4695, 0.5798, 0.4678, 0.5946, 0.4622, 0.5918, 0.4646, 0.5822, 0.5672, 0.6106, 0.5672, 0.6178, 0.4993, 0.6178, 0.4993, 0.6106, 0.4742, 0.5775, 0.4733, 0.5973, 0.4678, 0.5946, 0.4695, 0.5798, 0.4689, 0.6369, 0.4691, 0.5954, 0.4636, 0.5926, 0.4593, 0.6273, 0.4703, 0.5754, 0.4715, 0.5555, 0.4674, 0.5629, 0.4655, 0.5777, 0.4733, 0.5973, 0.4739, 0.6387, 0.4642, 0.6293, 0.4678, 0.5946, 0.5411, 0.61, 0.5411, 0.6107, 0.5238, 0.6107, 0.5238, 0.61, 0.5587, 0.4756, 0.613, 0.4756, 0.613, 0.4777, 0.5587, 0.4777, 0.4981, 0.6329, 0.4975, 0.5898, 0.4877, 0.5906, 0.4881, 0.635, 0.501, 0.5684, 0.5012, 0.5913, 0.4916, 0.5923, 0.4916, 0.5699, 0.5853, 0.6008, 0.6396, 0.6008, 0.6396, 0.6031, 0.5853, 0.6031, 0.5411, 0.6078, 0.5411, 0.6085, 0.5238, 0.6085, 0.5238, 0.6078, 0.5012, 0.5913, 0.5025, 0.6343, 0.4928, 0.6365, 0.4916, 0.5923, 0.4977, 0.5668, 0.4979, 0.5438, 0.4885, 0.5456, 0.4881, 0.5681, 0.4975, 0.5898, 0.4977, 0.5668, 0.4881, 0.5681, 0.4877, 0.5906, 0.5009, 0.5455, 0.501, 0.5684, 0.4916, 0.5699, 0.4916, 0.5475, 0.4691, 0.5954, 0.4703, 0.5754, 0.4655, 0.5777, 0.4636, 0.5926, 0.475, 0.5576, 0.4742, 0.5775, 0.4695, 0.5798, 0.4711, 0.565, 0.5672, 0.6047, 0.5672, 0.6106, 0.4993, 0.6106, 0.4993, 0.6047, 0.4711, 0.565, 0.4695, 0.5798, 0.4646, 0.5822, 0.4671, 0.5726, 0.613, 0.4799, 0.613, 0.4826, 0.5587, 0.4826, 0.5587, 0.4799, 0.8187, 0.5268, 0.8227, 0.544, 0.7987, 0.5553, 0.7978, 0.5278, 0.7978, 0.5278, 0.7987, 0.5553, 0.7776, 0.5637, 0.7763, 0.539, 0.7763, 0.539, 0.7776, 0.5637, 0.7604, 0.5696, 0.76, 0.5469, 0.76, 0.5469, 0.7604, 0.5696, 0.7414, 0.5742, 0.7414, 0.5531, 0.7414, 0.5531, 0.7414, 0.5742, 0.7214, 0.5771, 0.7214, 0.5569, 0.7214, 0.5569, 0.7214, 0.5771, 0.7021, 0.5782, 0.7024, 0.5583, 0.7024, 0.5583, 0.7021, 0.5782, 0.682, 0.5783, 0.6821, 0.5585, 0.6821, 0.5585, 0.682, 0.5783, 0.6624, 0.5771, 0.6626, 0.5569, 0.6548, 0.5575, 0.654, 0.5775, 0.6427, 0.5837, 0.6431, 0.5657, 0.6342, 0.5715, 0.6335, 0.588, 0.6225, 0.5894, 0.6228, 0.5734, 0.613, 0.5712, 0.6127, 0.5878, 0.6025, 0.5842, 0.6029, 0.5665, 0.5933, 0.5628, 0.5928, 0.5814, 0.5834, 0.5861, 0.584, 0.569, 0.5744, 0.5746, 0.5737, 0.5903, 0.5629, 0.5918, 0.5633, 0.5767, 0.5531, 0.5758, 0.5527, 0.5912, 0.5415, 0.5869, 0.5415, 0.5702, 0.534, 0.5617, 0.5334, 0.5806, 0.5257, 0.567, 0.5271, 0.5436, 0.5134, 0.5434, 0.513, 0.5669, 0.501, 0.5684, 0.5009, 0.5455, 0.4916, 0.5475, 0.4916, 0.5699, 0.4822, 0.5714, 0.4824, 0.5495, 0.6626, 0.5569, 0.6624, 0.5771, 0.654, 0.5775, 0.6548, 0.5575, 0.6431, 0.5657, 0.6427, 0.5837, 0.6335, 0.588, 0.6342, 0.5715, 0.6228, 0.5734, 0.6225, 0.5894, 0.6127, 0.5878, 0.613, 0.5712, 0.6029, 0.5665, 0.6025, 0.5842, 0.5928, 0.5814, 0.5933, 0.5628, 0.584, 0.569, 0.5834, 0.5861, 0.5737, 0.5903, 0.5744, 0.5746, 0.5633, 0.5767, 0.5629, 0.5918, 0.5527, 0.5912, 0.5531, 0.5758, 0.5415, 0.5702, 0.5415, 0.5869, 0.5334, 0.5806, 0.534, 0.5617, 0.5212, 0.5421, 0.52, 0.5659, 0.513, 0.5669, 0.5134, 0.5434, 0.5271, 0.5436, 0.5257, 0.567, 0.52, 0.5659, 0.5212, 0.5421, 0.4824, 0.5495, 0.4822, 0.5714, 0.4742, 0.5775, 0.475, 0.5576, 0.478, 0.5915, 0.4785, 0.5695, 0.4703, 0.5754, 0.4691, 0.5954, 0.5209, 0.5892, 0.5227, 0.5657, 0.5169, 0.5645, 0.5154, 0.5883, 0.5154, 0.5883, 0.5169, 0.5645, 0.5098, 0.5654, 0.5089, 0.5889, 0.5381, 0.6028, 0.5383, 0.586, 0.5303, 0.5795, 0.5293, 0.5984, 0.5592, 0.6064, 0.5599, 0.5912, 0.5496, 0.5904, 0.549, 0.6058, 0.5799, 0.6029, 0.5808, 0.5857, 0.5709, 0.5898, 0.5699, 0.6055, 0.3432, 0.5734, 0.3432, 0.5878, 0.3496, 0.5878, 0.3496, 0.5734, 0.3561, 0.5734, 0.3561, 0.5878, 0.362, 0.5878, 0.362, 0.5734, 0.4877, 0.5906, 0.4881, 0.5681, 0.4785, 0.5695, 0.478, 0.5915, 0.5089, 0.5889, 0.5098, 0.5654, 0.4977, 0.5668, 0.4975, 0.5898, 0.5293, 0.5984, 0.5303, 0.5795, 0.5227, 0.5657, 0.5209, 0.5892, 0.549, 0.6058, 0.5496, 0.5904, 0.5383, 0.586, 0.5381, 0.6028, 0.5699, 0.6055, 0.5709, 0.5898, 0.5599, 0.5912, 0.5592, 0.6064, 0.368, 0.5734, 0.368, 0.5878, 0.3739, 0.5878, 0.3739, 0.5734, 0.3454, 0.5741, 0.341, 0.5713, 0.3416, 0.5685, 0.3461, 0.5685, 0.3466, 0.584, 0.3421, 0.584, 0.3415, 0.5812, 0.346, 0.5784, 0.3747, 0.604, 0.3758, 0.604, 0.3758, 0.6045, 0.3747, 0.6045, 0.4013, 0.5666, 0.4013, 0.583, 0.3937, 0.583, 0.3937, 0.5666, 0.7604, 0.5947, 0.7605, 0.5719, 0.7412, 0.5762, 0.7408, 0.5975, 0.7788, 0.591, 0.778, 0.5662, 0.7605, 0.5719, 0.7604, 0.5947, 0.8, 0.5858, 0.7995, 0.5581, 0.778, 0.5662, 0.7788, 0.591, 0.8214, 0.5683, 0.8241, 0.547, 0.7995, 0.5581, 0.8, 0.5858, 0.4636, 0.5926, 0.4655, 0.5777, 0.4605, 0.5801, 0.4579, 0.5897, 0.9212, 0.03488, 0.9212, 0.06425, 0.768, 0.06425, 0.768, 0.03488, 0.3477, 0.5691, 0.3477, 0.5948, 0.3138, 0.5915, 0.3138, 0.5691, 0.9212, 0.06425, 0.9212, 0.09402, 0.768, 0.09402, 0.768, 0.06425, 0.3647, 0.5738, 0.3647, 0.593, 0.3395, 0.5905, 0.3395, 0.5738, 0.7705, 0.3555, 0.7705, 0.3084, 0.9237, 0.3084, 0.9237, 0.3555, 0.3303, 0.5845, 0.3303, 0.5643, 0.3964, 0.5643, 0.3964, 0.5845, 0.3303, 0.6049, 0.3303, 0.5845, 0.3964, 0.5845, 0.3964, 0.6049, 0.7705, 0.4026, 0.7705, 0.3555, 0.9237, 0.3555, 0.9237, 0.4026, 0.3899, 0.5738, 0.3899, 0.5905, 0.3647, 0.593, 0.3647, 0.5738, 0.3816, 0.5691, 0.3816, 0.5915, 0.3477, 0.5948, 0.3477, 0.5691, 0.2729, 0.5547, 0.2204, 0.5815, 0.2204, 0.5815, 0.2729, 0.5547, 0.273, 0.5711, 0.273, 0.5629, 0.273, 0.5629, 0.273, 0.5711, 0.9691, 0.5056, 0.9064, 0.5056, 0.9064, 0.5056, 0.9691, 0.5056, 0.3496, 0.5742, 0.3461, 0.5685, 0.3461, 0.5685, 0.3496, 0.5742, 0.3747, 0.604, 0.3739, 0.604, 0.3739, 0.604, 0.3747, 0.604, 0.3495, 0.5784, 0.3533, 0.5839, 0.3533, 0.5839, 0.3495, 0.5784, 0.3534, 0.5685, 0.3496, 0.5742, 0.3496, 0.5742, 0.3534, 0.5685, 0.3533, 0.5839, 0.3534, 0.5685, 0.3534, 0.5685, 0.3533, 0.5839, 0.2204, 0.5815, 0.2204, 0.5816, 0.2204, 0.5816, 0.2204, 0.5815, 0.3861, 0.5666, 0.3937, 0.5666, 0.3937, 0.5666, 0.3861, 0.5666, 0.3937, 0.5666, 0.4013, 0.5666, 0.4013, 0.5666, 0.3937, 0.5666, 0.4013, 0.5666, 0.4088, 0.5666, 0.4088, 0.5666, 0.4013, 0.5666, 0.3747, 0.6045, 0.3747, 0.604, 0.3747, 0.604, 0.3747, 0.6045, 0.3461, 0.5685, 0.3454, 0.5741, 0.3454, 0.5741, 0.3461, 0.5685, 0.3799, 0.5734, 0.3739, 0.5734, 0.3739, 0.5734, 0.3799, 0.5734, 0.3739, 0.5734, 0.368, 0.5734, 0.368, 0.5734, 0.3739, 0.5734, 0.368, 0.5734, 0.362, 0.5734, 0.362, 0.5734, 0.368, 0.5734, 0.362, 0.5734, 0.3561, 0.5734, 0.3561, 0.5734, 0.362, 0.5734, 0.3496, 0.5734, 0.3432, 0.5734, 0.3432, 0.5734, 0.3496, 0.5734, 0.3432, 0.5734, 0.3367, 0.5734, 0.3367, 0.5734, 0.3432, 0.5734, 0.3367, 0.5734, 0.3303, 0.5734, 0.3303, 0.5734, 0.3367, 0.5734, 0.3303, 0.5734, 0.3238, 0.5734, 0.3238, 0.5734, 0.3303, 0.5734, 0.3457, 0.5666, 0.3539, 0.5666, 0.3539, 0.5666, 0.3457, 0.5666, 0.3539, 0.5666, 0.3621, 0.5666, 0.3621, 0.5666, 0.3539, 0.5666, 0.3621, 0.5666, 0.3703, 0.5666, 0.3703, 0.5666, 0.3621, 0.5666, 0.3703, 0.5666, 0.3785, 0.5666, 0.3785, 0.5666, 0.3703, 0.5666, 0.3375, 0.5666, 0.3457, 0.5666, 0.3457, 0.5666, 0.3375, 0.5666, 0.3238, 0.5734, 0.2959, 0.5734, 0.2959, 0.5734, 0.3238, 0.5734, 0.3561, 0.5734, 0.3496, 0.5734, 0.3496, 0.5734, 0.3561, 0.5734, 0.3785, 0.5666, 0.3861, 0.5666, 0.3861, 0.5666, 0.3785, 0.5666, 0.2729, 0.5639, 0.3021, 0.5666, 0.3021, 0.5666, 0.2729, 0.5639, 0.2959, 0.5734, 0.273, 0.5711, 0.273, 0.5711, 0.2959, 0.5734, 0.3021, 0.5666, 0.3375, 0.5666, 0.3375, 0.5666, 0.3021, 0.5666, 0.2204, 0.5816, 0.2729, 0.5639, 0.2729, 0.5639, 0.2204, 0.5816, 0.3021, 0.5666, 0.3021, 0.583, 0.2729, 0.577, 0.2729, 0.5639, 0.2317, 0.5866, 0.2317, 0.5866, 0.273, 0.5826, 0.273, 0.5711, 0.273, 0.5711, 0.273, 0.5826, 0.2959, 0.5878, 0.2959, 0.5734, 0.3375, 0.5666, 0.3375, 0.583, 0.3021, 0.583, 0.3021, 0.5666, 0.2729, 0.5639, 0.2729, 0.577, 0.2204, 0.5817, 0.2204, 0.5816, 0.8515, 0.545, 0.7818, 0.545, 0.7818, 0.3176, 0.8515, 0.3176, 0.3918, 0.5756, 0.3918, 0.589, 0.4162, 0.589, 0.4162, 0.5756, 0.4775, 0.8312, 0.4772, 0.8312, 0.4772, 0.7688, 0.4775, 0.7688])
me_cube_002.materials.append(mat_handle)
me_cube_002.materials.append(mat_blade)
me_cube_002.use_remesh_preserve_volume = False
me_cube_002.use_remesh_preserve_attributes = False
me_cube_002.use_mirror_vertex_groups = False
me_cube_002.update()
me_cube_001 = bpy.data.meshes.new('Cube.001')
me_cube_001.from_pydata([(-3.773, -0.2876, 0.3774), (-1.061, 0.2617, -0.7124), (-1.061, -0.2876, -0.7124), (-2.031, 0.2617, -0.7128), (1.479, -0.2876, -0.7139), (1.479, 0.2617, -0.7139), (0.1156, 0.2617, -0.7131), (0.1156, -0.2876, -0.7131), (0.3882, -0.2876, -0.7132), (0.6608, -0.2876, -0.7134), (0.9334, -0.2876, -0.7136), (1.206, -0.2876, -0.7137), (1.206, 0.2617, -0.7137), (0.9334, 0.2617, -0.7136), (0.6608, 0.2617, -0.7134), (0.3882, 0.2617, -0.7132), (2.735, 0.2617, -0.7146), (2.484, 0.2617, -0.7144), (2.232, 0.2617, -0.7143), (1.981, 0.2617, -0.7142), (1.73, 0.2617, -0.714), (1.73, -0.2876, -0.714), (1.981, -0.2876, -0.7142), (2.232, -0.2876, -0.7143), (2.484, -0.2876, -0.7144), (2.735, -0.2876, -0.7146), (1.569, 0.2617, -0.8074), (1.53, 0.2617, -0.8072), (1.53, -0.2876, -0.8072), (0.4487, -0.2876, -0.8066), (0.4904, -0.2876, -0.8068), (0.9939, -0.2876, -0.8069), (1.036, -0.2876, -0.8071), (1.036, 0.2617, -0.8071), (0.9939, 0.2617, -0.8069), (0.4904, 0.2617, -0.8068), (0.4487, 0.2617, -0.8066), (2.071, 0.2617, -0.8077), (2.033, 0.2617, -0.8075), (1.569, -0.2876, -0.8074), (2.033, -0.2876, -0.8075), (2.071, -0.2876, -0.8077), (2.773, 1.0, -1.217), (2.773, -1.0, -1.217), (-3.773, -0.2876, 0.3795), (-2.031, 0.2617, -0.3363), (2.735, 1.0, -0.2304), (2.735, -0.2876, -0.2304), (-2.031, -0.2876, -0.7128), (1.981, -0.2876, -0.2301), (1.73, -0.2876, -0.23), (2.232, -0.2876, -0.2302), (2.484, -0.2876, -0.2303), (2.484, 0.2617, -0.2303), (2.232, 0.2617, -0.2302), (1.981, 0.2617, -0.2301), (1.73, 0.2617, -0.23), (1.479, 0.2617, -0.2299), (0.9334, 0.2617, -0.2296), (1.206, 0.2617, -0.2297), (0.6608, 0.2617, -0.2295), (0.3882, 0.2617, -0.2294), (0.1156, 0.2617, -0.2293), (0.6608, -0.2876, -0.2295), (0.3882, -0.2876, -0.2294), (0.9334, -0.2876, -0.2296), (1.206, -0.2876, -0.2297), (1.479, -0.2876, -0.2299), (0.1156, -0.2876, -0.2293), (-1.061, 0.2617, -0.2288), (-1.061, -0.2876, -0.2288), (-2.031, -0.2876, -0.3363)], [], [(3, 1, 2, 48), (12, 5, 4, 11), (1, 6, 7, 2), (6, 15, 8, 7), (15, 14, 35, 36), (14, 13, 10, 9), (4, 5, 27, 28), (20, 21, 39, 26), (20, 19, 22, 21), (21, 4, 28, 39), (18, 17, 24, 23), (17, 16, 25, 24), (36, 35, 30, 29), (34, 33, 32, 31), (27, 26, 39, 28), (38, 37, 41, 40), (22, 19, 38, 40), (23, 22, 40, 41), (18, 23, 41, 37), (9, 8, 29, 30), (19, 18, 37, 38), (8, 15, 36, 29), (14, 9, 30, 35), (5, 20, 26, 27), (11, 10, 31, 32), (10, 13, 34, 31), (12, 11, 32, 33), (13, 12, 33, 34), (25, 16, 42, 43), (22, 49, 50, 21), (23, 51, 49, 22), (24, 52, 51, 23), (25, 47, 52, 24), (17, 53, 46, 16), (18, 54, 53, 17), (19, 55, 54, 18), (20, 56, 55, 19), (5, 57, 56, 20), (13, 58, 59, 12), (14, 60, 58, 13), (15, 61, 60, 14), (6, 62, 61, 15), (9, 63, 64, 8), (10, 65, 63, 9), (11, 66, 65, 10), (4, 67, 66, 11), (8, 64, 68, 7), (1, 69, 62, 6), (12, 59, 57, 5), (21, 50, 67, 4), (2, 70, 71, 48), (3, 45, 69, 1), (7, 68, 70, 2), (48, 71, 44, 0)])
me_cube_001.polygons.foreach_set('material_index', [1, 1, 1, 1, 1, 1, 1, 1, 1, 1, 1, 1, 1, 1, 1, 1, 1, 1, 1, 1, 1, 1, 1, 1, 1, 1, 1, 1, 1, 1, 1, 1, 1, 1, 1, 1, 1, 1, 1, 1, 1, 1, 1, 1, 1, 1, 1, 1, 1, 1, 1, 1, 1, 1])
_uv = me_cube_001.uv_layers.new(name='UVMap')
_uv.uv.foreach_set('vector', [0.9691, 0.5056, 0.9691, 0.6156, 0.9064, 0.6156, 0.9064, 0.5056, 0.8472, 0.853, 0.8782, 0.853, 0.8782, 0.9155, 0.8472, 0.9155, 0.9691, 0.6156, 0.9691, 0.749, 0.9064, 0.749, 0.9064, 0.6156, 0.9691, 0.749, 0.9691, 0.7799, 0.9064, 0.7799, 0.9064, 0.749, 0.3303, 0.5629, 0.3367, 0.5629, 0.3327, 0.5609, 0.3317, 0.5609, 0.02495, 0.8861, 0.05597, 0.8861, 0.05597, 0.9486, 0.02495, 0.9486, 0.8605, 0.67, 0.8605, 0.6076, 0.8725, 0.6077, 0.8725, 0.6701, 0.08456, 0.9486, 0.08456, 0.8861, 0.1037, 0.8861, 0.1037, 0.9486, 0.08456, 0.9486, 0.05597, 0.9486, 0.05597, 0.8861, 0.08456, 0.8861, 0.3861, 0.5546, 0.3785, 0.5546, 0.3801, 0.5523, 0.3813, 0.5523, 0.8222, 0.8295, 0.8222, 0.801, 0.8849, 0.801, 0.8849, 0.8295, 0.8222, 0.801, 0.8222, 0.7725, 0.8849, 0.7725, 0.8849, 0.801, 6.803e-09, 0.8861, 0.004747, 0.8861, 0.004747, 0.9486, 0.0, 0.9486, 0.8222, 0.853, 0.827, 0.853, 0.827, 0.9155, 0.8222, 0.9155, 0.1081, 0.9486, 0.1037, 0.9486, 0.1037, 0.8861, 0.1081, 0.8861, 0.8222, 0.853, 0.8222, 0.8486, 0.8849, 0.8486, 0.8849, 0.853, 0.8605, 0.7325, 0.8605, 0.6701, 0.8725, 0.6702, 0.8725, 0.7326, 0.4013, 0.5546, 0.3937, 0.5546, 0.3952, 0.5523, 0.3964, 0.5523, 0.8222, 0.8295, 0.8849, 0.8295, 0.8849, 0.8486, 0.8222, 0.8486, 0.3539, 0.5546, 0.3457, 0.5546, 0.3475, 0.5523, 0.3488, 0.5523, 0.368, 0.5629, 0.3739, 0.5629, 0.3701, 0.5608, 0.3692, 0.5608, 0.6952, 0.8355, 0.6952, 0.773, 0.7074, 0.7732, 0.7074, 0.8356, 0.02495, 0.8861, 0.02495, 0.9486, 0.004747, 0.9486, 0.004747, 0.8861, 0.3561, 0.5629, 0.362, 0.5629, 0.3582, 0.5608, 0.3573, 0.5608, 0.3703, 0.5546, 0.3621, 0.5546, 0.364, 0.5523, 0.3652, 0.5523, 0.8728, 0.5452, 0.8728, 0.6076, 0.8605, 0.6075, 0.8605, 0.545, 0.8472, 0.853, 0.8472, 0.9155, 0.827, 0.9155, 0.827, 0.853, 0.3432, 0.5629, 0.3496, 0.5629, 0.3456, 0.5608, 0.3446, 0.5609, 0.3495, 0.5784, 0.3496, 0.5742, 0.3534, 0.5685, 0.3533, 0.5839, 0.3937, 0.5546, 0.3937, 0.5666, 0.3861, 0.5666, 0.3861, 0.5546, 0.4013, 0.5546, 0.4013, 0.5666, 0.3937, 0.5666, 0.3937, 0.5546, 0.4088, 0.5546, 0.4088, 0.5666, 0.4013, 0.5666, 0.4013, 0.5546, 0.3739, 0.604, 0.3747, 0.604, 0.3747, 0.6045, 0.3739, 0.6045, 0.349, 0.5741, 0.3454, 0.5741, 0.3461, 0.5685, 0.3496, 0.5742, 0.3739, 0.5629, 0.3739, 0.5734, 0.3799, 0.5734, 0.3799, 0.5629, 0.368, 0.5629, 0.368, 0.5734, 0.3739, 0.5734, 0.3739, 0.5629, 0.362, 0.5629, 0.362, 0.5734, 0.368, 0.5734, 0.368, 0.5629, 0.3561, 0.5629, 0.3561, 0.5734, 0.362, 0.5734, 0.362, 0.5629, 0.3432, 0.5629, 0.3432, 0.5734, 0.3496, 0.5734, 0.3496, 0.5629, 0.3367, 0.5629, 0.3367, 0.5734, 0.3432, 0.5734, 0.3432, 0.5629, 0.3303, 0.5629, 0.3303, 0.5734, 0.3367, 0.5734, 0.3367, 0.5629, 0.3238, 0.5629, 0.3238, 0.5734, 0.3303, 0.5734, 0.3303, 0.5629, 0.3539, 0.5546, 0.3539, 0.5666, 0.3457, 0.5666, 0.3457, 0.5546, 0.3621, 0.5546, 0.3621, 0.5666, 0.3539, 0.5666, 0.3539, 0.5546, 0.3703, 0.5546, 0.3703, 0.5666, 0.3621, 0.5666, 0.3621, 0.5546, 0.3785, 0.5546, 0.3785, 0.5666, 0.3703, 0.5666, 0.3703, 0.5546, 0.3457, 0.5546, 0.3457, 0.5666, 0.3375, 0.5666, 0.3375, 0.5546, 0.2959, 0.5629, 0.2959, 0.5734, 0.3238, 0.5734, 0.3238, 0.5629, 0.3496, 0.5629, 0.3496, 0.5734, 0.3561, 0.5734, 0.3561, 0.5629, 0.3861, 0.5546, 0.3861, 0.5666, 0.3785, 0.5666, 0.3785, 0.5546, 0.3021, 0.5547, 0.3021, 0.5666, 0.2729, 0.5639, 0.2729, 0.5547, 0.273, 0.5629, 0.273, 0.5711, 0.2959, 0.5734, 0.2959, 0.5629, 0.3375, 0.5546, 0.3375, 0.5666, 0.3021, 0.5666, 0.3021, 0.5547, 0.2729, 0.5547, 0.2729, 0.5639, 0.2204, 0.5816, 0.2204, 0.5815])
me_cube_001.materials.append(mat_handle)
me_cube_001.materials.append(mat_blade)
me_cube_001.materials.append(mat_mouth)
me_cube_001.use_remesh_preserve_volume = False
me_cube_001.use_remesh_preserve_attributes = False
me_cube_001.use_mirror_vertex_groups = False
me_cube_001.update()

# ---- objects
ob_cube_001 = bpy.data.objects.new('Cube.001', me_cube_002)
ob_camera = bpy.data.objects.new('Camera', cam_camera)
ob_cube_002 = bpy.data.objects.new('Cube.002', me_cube_001)

# ---- transforms, parenting, visibility, modifiers, constraints
ob_cube_001.location = (-2.572, 0.004834, 1.611)
ob_cube_001.scale = (1.0, 0.07936, 1.0)
ob_cube_001.lineart.crease_threshold = 0.0
ob_camera.location = (-1.477, -23.26, 11.42)
ob_camera.rotation_euler = (1.189, -2.795e-06, -0.1118)
ob_camera.lock_rotations_4d = False
ob_camera.empty_display_type = 'ARROWS'
ob_camera.color = (0.0, 0.0, 0.0, 0.0)
ob_camera.display_type = 'WIRE'
ob_camera.lineart.crease_threshold = 0.0
ob_cube_002.location = (-2.572, 0.004834, 1.611)
ob_cube_002.scale = (1.0, 0.07936, 1.0)
ob_cube_002.lineart.crease_threshold = 0.0

# ---- collection membership
col_collection_1.objects.link(ob_cube_001)
col_collection_1.objects.link(ob_camera)
col_collection_1.objects.link(ob_cube_002)

# ---- scene / render settings (as saved in the file)
scene.camera = ob_camera
scene.frame_start = 1; scene.frame_end = 250; scene.frame_set(188)
scene.render.engine = 'BLENDER_EEVEE_NEXT'
scene.render.resolution_percentage = 50
scene.render.dither_intensity = 0.0
scene.cycles.use_denoising = False
scene.cycles.samples = 128
scene.cycles.sampling_pattern = 'TABULATED_SOBOL'
scene.cycles.use_adaptive_sampling = False
scene.cycles.use_light_tree = False
scene.cycles.blur_glossy = 0.0
scene.cycles.sample_clamp_indirect = 0.0
scene.view_settings.view_transform = 'Standard'
bpy.context.view_layer.update()

# ---- added for rendering (the .blend has no usable light): sun
light_auto_sun = bpy.data.lights.new('AutoSun', 'SUN')
light_auto_sun.energy = 3.0
light_auto_sun.angle = 0.0523599
ob_auto_sun = bpy.data.objects.new('AutoSun', light_auto_sun)
scene.collection.objects.link(ob_auto_sun)
ob_auto_sun.rotation_euler = (0.872665, 0.174533, 0.523599)
bpy.context.view_layer.update()
